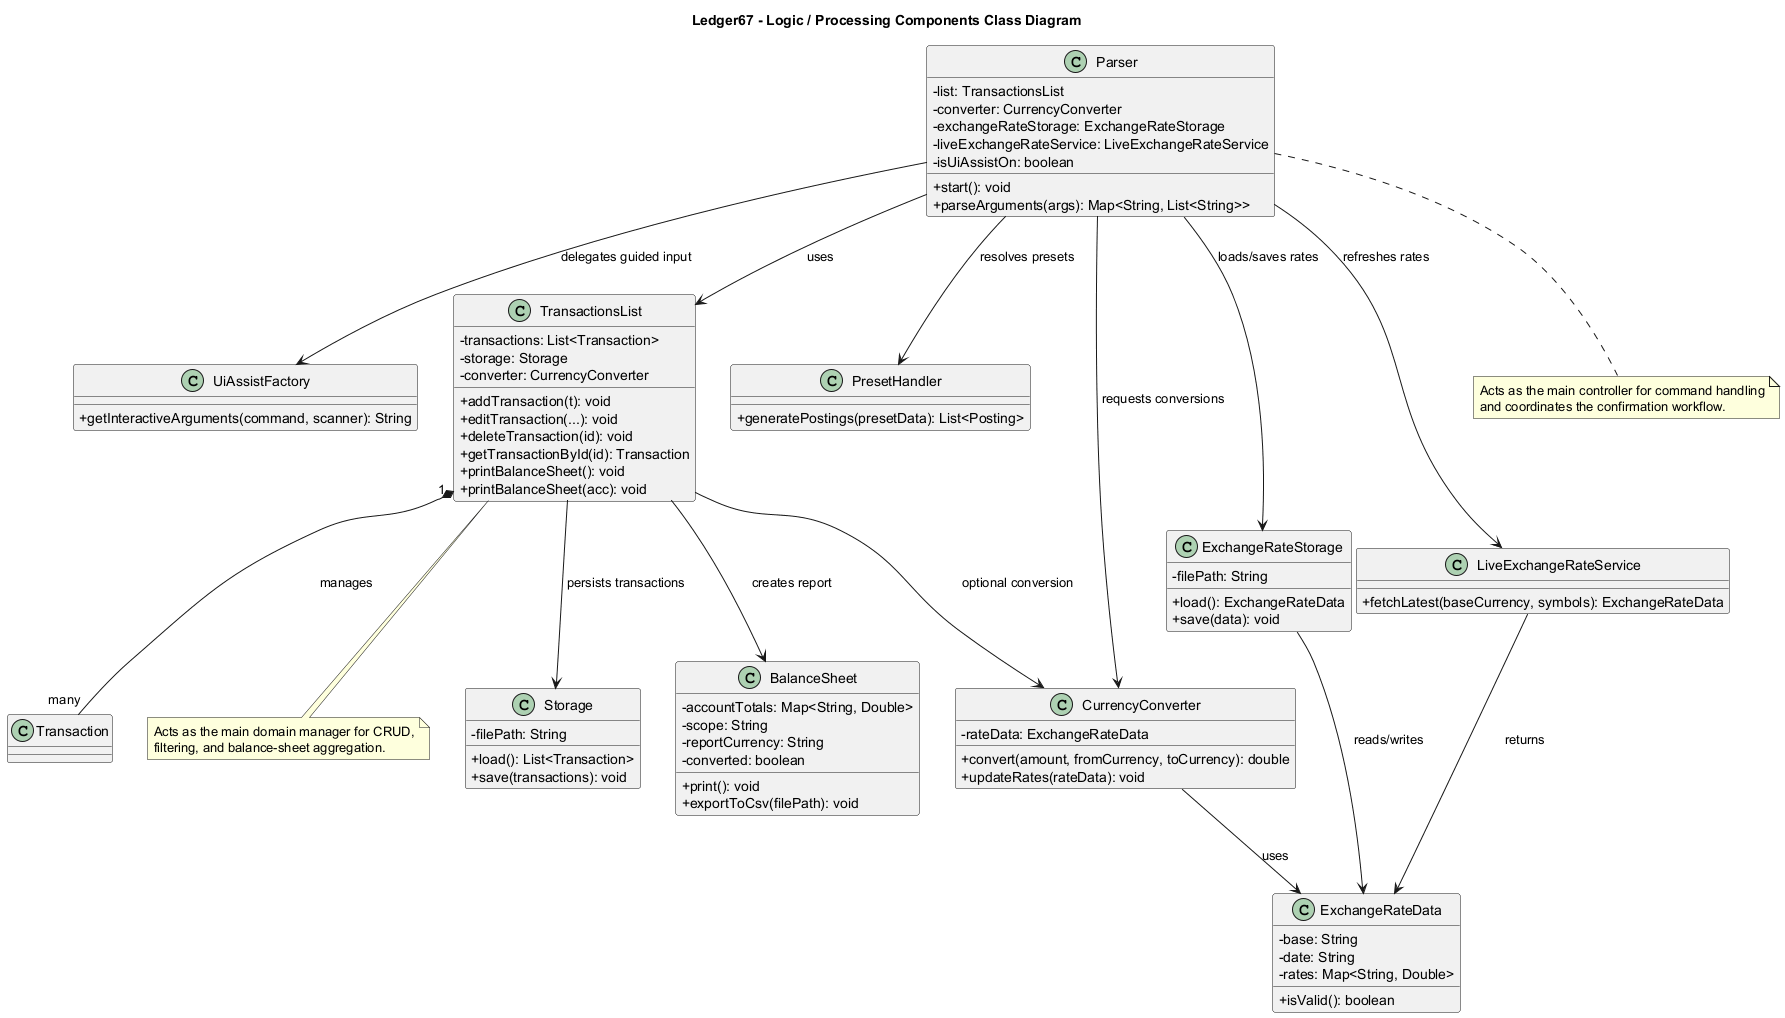

The diagram above was rendered by PlantUML. Its source (embedded in the PNG):
@startuml
skinparam classAttributeIconSize 0
skinparam packageStyle rectangle

title Ledger67 - Logic / Processing Components Class Diagram

class Parser {
  - list: TransactionsList
  - converter: CurrencyConverter
  - exchangeRateStorage: ExchangeRateStorage
  - liveExchangeRateService: LiveExchangeRateService
  - isUiAssistOn: boolean
  + start(): void
  + parseArguments(args): Map<String, List<String>>
}

class UiAssistFactory {
  + getInteractiveArguments(command, scanner): String
}

class TransactionsList {
  - transactions: List<Transaction>
  - storage: Storage
  - converter: CurrencyConverter
  + addTransaction(t): void
  + editTransaction(...): void
  + deleteTransaction(id): void
  + getTransactionById(id): Transaction
  + printBalanceSheet(): void
  + printBalanceSheet(acc): void
}

class Storage {
  - filePath: String
  + load(): List<Transaction>
  + save(transactions): void
}

class BalanceSheet {
  - accountTotals: Map<String, Double>
  - scope: String
  - reportCurrency: String
  - converted: boolean
  + print(): void
  + exportToCsv(filePath): void
}

class PresetHandler {
  + generatePostings(presetData): List<Posting>
}

class CurrencyConverter {
  - rateData: ExchangeRateData
  + convert(amount, fromCurrency, toCurrency): double
  + updateRates(rateData): void
}

class ExchangeRateStorage {
  - filePath: String
  + load(): ExchangeRateData
  + save(data): void
}

class LiveExchangeRateService {
  + fetchLatest(baseCurrency, symbols): ExchangeRateData
}

class ExchangeRateData {
  - base: String
  - date: String
  - rates: Map<String, Double>
  + isValid(): boolean
}

Parser --> TransactionsList : uses
Parser --> UiAssistFactory : delegates guided input
Parser --> PresetHandler : resolves presets
Parser --> CurrencyConverter : requests conversions
Parser --> ExchangeRateStorage : loads/saves rates
Parser --> LiveExchangeRateService : refreshes rates

TransactionsList --> Storage : persists transactions
TransactionsList --> BalanceSheet : creates report
TransactionsList --> CurrencyConverter : optional conversion
TransactionsList "1" *-- "many" Transaction : manages

CurrencyConverter --> ExchangeRateData : uses
ExchangeRateStorage --> ExchangeRateData : reads/writes
LiveExchangeRateService --> ExchangeRateData : returns

note bottom of Parser
Acts as the main controller for command handling
and coordinates the confirmation workflow.
end note

note bottom of TransactionsList
Acts as the main domain manager for CRUD,
filtering, and balance-sheet aggregation.
end note

@enduml